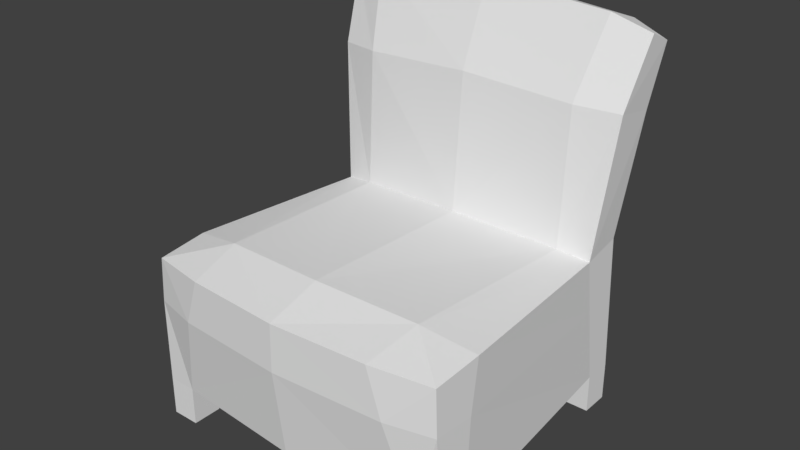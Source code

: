 # Source: cadeira1950.blend  (saved by Blender 2.79.0; exported with 4.5.12 LTS)
import bpy
from mathutils import Matrix  # noqa: F401  (used for matrix-valued properties, if any)

bpy.ops.wm.read_factory_settings(use_empty=True)
scene = bpy.context.scene
scene.name = 'Scene'

# ---- collections
col_collection_1 = bpy.data.collections.new('Collection 1'); scene.collection.children.link(col_collection_1)

# ---- materials (node trees are filled in below, after node groups)
mat_material = bpy.data.materials.new('Material')
mat_material.alpha_threshold = 0.0
mat_material.roughness = 0.5
mat_material.line_color = (0.0, 0.0, 0.0, 1.0)

# ---- material node trees

# ---- world
world_world = bpy.data.worlds.new('World'); scene.world = world_world
world_world.color = (0.05088, 0.05088, 0.05088)
world_world.use_sun_shadow = False
world_world.sun_shadow_jitter_overblur = 0.0
world_world.cycles.sampling_method = 'MANUAL'

# ---- meshes
me_cube = bpy.data.meshes.new('Cube')
me_cube.from_pydata([(0.7454, 0.8103, 0.2045), (0.8489, -0.6805, 0.2045), (0.8452, 0.891, 1.913), (0.5971, 0.8103, 0.2045), (0.7006, -0.6805, 0.2045), (0.8489, -0.5248, 0.2045), (0.7006, -0.5248, 0.2045), (0.5971, 0.6572, 0.2045), (0.7454, 0.6572, 0.2045), (0.8083, 0.6209, 1.632), (0.7454, 0.765, 0.9461), (0.8166, -0.69, 0.9047), (0.8452, 0.7584, 1.974), (0.8083, 0.8384, 1.593), (0.7454, 0.5528, 0.9053), (0.8489, -0.5248, 0.0), (0.8489, -0.6805, 0.0), (0.7454, 0.8103, 0.0), (0.5971, 0.8103, 0.0), (0.7006, -0.6805, 0.0), (0.5971, 0.6572, 0.0), (0.7006, -0.5248, 0.0), (0.7454, 0.6572, 0.0), (0.5855, 0.5603, 1.645), (0.6512, 0.9339, 1.968), (0.5081, -0.753, 0.9169), (0.6521, 0.7161, 2.044), (0.5815, 0.5229, 0.9331), (0.8259, -0.4256, 0.928), (0.5481, -0.4692, 0.9834), (0.5875, -0.7523, 0.6708), (0.7454, 0.5958, 0.6165), (0.7454, 0.7837, 0.6404), (0.8281, -0.6943, 0.6708), (0.8354, -0.4787, 0.6587), (-0.7454, 0.8103, 0.2045), (-0.8489, -0.6805, 0.2045), (0.0, -0.7322, 0.2045), (-0.8452, 0.891, 1.913), (0.0, 0.9243, 2.022), (-0.5971, 0.8103, 0.2045), (-0.7006, -0.6805, 0.2045), (-0.8489, -0.5248, 0.2045), (-0.7006, -0.5248, 0.2045), (-0.5971, 0.6572, 0.2045), (-0.7454, 0.6572, 0.2045), (-0.8083, 0.6209, 1.632), (-0.7454, 0.765, 0.9461), (-0.8166, -0.69, 0.9047), (0.0, -0.784, 0.9169), (0.0, 0.4794, 0.9634), (-0.8452, 0.7584, 1.974), (0.0, 0.534, 1.678), (0.0, 0.7033, 2.091), (-0.8083, 0.8384, 1.593), (-0.7454, 0.5528, 0.9053), (-0.8489, -0.5248, 0.0), (-0.8489, -0.6805, 0.0), (-0.7454, 0.8103, 0.0), (-0.5971, 0.8103, 0.0), (-0.7006, -0.6805, 0.0), (-0.5971, 0.6572, 0.0), (-0.7006, -0.5248, 0.0), (-0.7454, 0.6572, 0.0), (-0.5855, 0.5603, 1.645), (-0.6512, 0.9339, 1.968), (-0.5081, -0.753, 0.9169), (-0.6521, 0.7161, 2.044), (-0.5815, 0.5229, 0.9331), (0.0, -0.4998, 1.001), (-0.8259, -0.4256, 0.928), (-0.5481, -0.4692, 0.9834), (-0.5875, -0.7523, 0.6708), (-0.7454, 0.5958, 0.6165), (-0.7454, 0.7837, 0.6404), (-0.8281, -0.6943, 0.6708), (0.0, -0.789, 0.6708), (-0.8354, -0.4787, 0.6587)], [(43, 44)], [(33, 30, 4, 1), (13, 39, 24), (0, 8, 22, 17), (23, 9, 12, 26), (47, 54, 13, 10), (6, 5, 15, 21), (32, 31, 8, 0), (27, 14, 9, 23), (30, 25, 49, 76), (54, 65, 39), (2, 12, 9, 13), (24, 39, 53, 26), (13, 9, 14, 10), (29, 28, 14, 27), (1, 4, 19, 16), (5, 1, 16, 15), (8, 7, 20, 22), (4, 6, 21, 19), (3, 0, 17, 18), (7, 3, 18, 20), (69, 29, 27, 50), (2, 24, 26, 12), (50, 27, 23, 52), (13, 24, 2), (52, 23, 26, 53), (49, 25, 29, 69), (11, 28, 29), (34, 5, 8, 31), (33, 1, 5, 34), (11, 33, 34, 28), (28, 34, 31, 14), (4, 30, 76, 37), (3, 32, 0), (10, 14, 31, 32), (74, 32, 3, 40), (11, 25, 30, 33), (25, 11, 29), (75, 36, 41, 72), (35, 58, 63, 45), (64, 67, 51, 46), (43, 62, 56, 42), (74, 35, 45, 73), (68, 64, 46, 55), (72, 76, 49, 66), (13, 54, 39), (38, 54, 46, 51), (65, 67, 53, 39), (54, 47, 55, 46), (71, 68, 55, 70), (47, 10, 32, 74), (36, 57, 60, 41), (42, 56, 57, 36), (45, 63, 61, 44), (41, 60, 62, 43), (40, 59, 58, 35), (44, 61, 59, 40), (69, 50, 68, 71), (38, 51, 67, 65), (50, 52, 64, 68), (54, 38, 65), (52, 53, 67, 64), (49, 69, 71, 66), (48, 71, 70), (77, 73, 45, 42), (75, 77, 42, 36), (48, 70, 77, 75), (70, 55, 73, 77), (41, 37, 76, 72), (40, 35, 74), (47, 74, 73, 55), (48, 75, 72, 66), (66, 71, 48)])
_uv = me_cube.uv_layers.new(name='UVMap')
_uv.uv.foreach_set('vector', [0.8819, 0.4278, 0.881, 0.4879, 0.7775, 0.4596, 0.7775, 0.4226, 0.3719, 0.1085, 0.1901, 0.0, 0.3366, 0.01336, 0.3912, 0.9422, 0.4256, 0.9429, 0.4248, 0.994, 0.3903, 0.9933, 0.834, 0.3576, 0.8359, 0.4133, 0.757, 0.4226, 0.742, 0.3743, 0.02246, 0.271, 0.008308, 0.1085, 0.3719, 0.1085, 0.3578, 0.271, 0.7994, 0.9491, 0.7661, 0.9491, 0.7661, 0.8981, 0.7994, 0.8981, 0.399, 0.8334, 0.4411, 0.8402, 0.4256, 0.9429, 0.3912, 0.9422, 0.9942, 0.3566, 1.0, 0.3976, 0.8359, 0.4133, 0.834, 0.3576, 0.881, 0.4879, 0.9362, 0.5078, 0.9358, 0.6348, 0.8804, 0.6348, 0.008308, 0.1085, 0.04365, 0.01336, 0.1901, 0.0, 0.3803, 0.5146, 0.4103, 0.5, 0.4398, 0.5862, 0.3907, 0.595, 0.3532, 0.5547, 0.3508, 0.7175, 0.3007, 0.7175, 0.3038, 0.5545, 0.3907, 0.595, 0.4398, 0.5862, 0.452, 0.7682, 0.4044, 0.7571, 0.07044, 0.5756, 0.08054, 0.5062, 0.3007, 0.5263, 0.2938, 0.5673, 0.7775, 0.4226, 0.7775, 0.4596, 0.7316, 0.4596, 0.7316, 0.4226, 0.6916, 0.9482, 0.7266, 0.9489, 0.7258, 1.0, 0.6908, 0.9993, 0.8695, 0.898, 0.8361, 0.898, 0.8361, 0.847, 0.8695, 0.847, 0.7316, 0.847, 0.7666, 0.847, 0.7666, 0.8981, 0.7316, 0.8981, 0.3244, 0.4552, 0.3578, 0.4552, 0.3578, 0.5062, 0.3244, 0.5062, 0.8017, 0.847, 0.8361, 0.847, 0.8361, 0.8981, 0.8017, 0.8981, 0.06347, 0.7126, 0.07044, 0.5756, 0.2938, 0.5673, 0.2839, 0.7126, 0.3438, 0.5062, 0.3532, 0.5547, 0.3038, 0.5545, 0.3137, 0.5062, 0.9881, 0.2113, 0.9942, 0.3566, 0.834, 0.3576, 0.8269, 0.2113, 0.3719, 0.1085, 0.3366, 0.01336, 0.3803, 0.02772, 0.8269, 0.2113, 0.834, 0.3576, 0.742, 0.3743, 0.7316, 0.2113, 0.0, 0.7126, 0.006967, 0.5856, 0.07044, 0.5756, 0.06347, 0.7126, 0.02119, 0.5085, 0.08054, 0.5062, 0.07044, 0.5756, 0.6831, 0.8345, 0.6916, 0.9482, 0.4256, 0.9429, 0.4411, 0.8402, 0.7316, 0.8324, 0.7266, 0.9489, 0.6916, 0.9482, 0.6831, 0.8345, 0.7316, 0.774, 0.7316, 0.8324, 0.6831, 0.8345, 0.6723, 0.7669, 0.6723, 0.7669, 0.6831, 0.8345, 0.4411, 0.8402, 0.452, 0.7682, 0.7775, 0.4596, 0.881, 0.4879, 0.8804, 0.6348, 0.7767, 0.6348, 0.3244, 0.4552, 0.3578, 0.3469, 0.3578, 0.4552, 0.4044, 0.7571, 0.452, 0.7682, 0.4411, 0.8402, 0.399, 0.8334, 0.02246, 0.3469, 0.3578, 0.3469, 0.3244, 0.4552, 0.05581, 0.4552, 0.9345, 0.4306, 0.9362, 0.5078, 0.881, 0.4879, 0.8819, 0.4278, 0.006967, 0.5856, 0.02119, 0.5085, 0.07044, 0.5756, 0.8819, 0.8418, 0.7775, 0.847, 0.7775, 0.8099, 0.881, 0.7816, 0.3912, 0.05784, 0.3903, 0.006716, 0.4248, 0.006009, 0.4256, 0.05713, 0.834, 0.06494, 0.742, 0.04828, 0.757, 0.0, 0.8359, 0.009233, 0.8328, 0.8981, 0.8328, 0.9491, 0.7994, 0.9491, 0.7994, 0.8981, 0.399, 0.1666, 0.3912, 0.05784, 0.4256, 0.05713, 0.4411, 0.1598, 0.9942, 0.06593, 0.834, 0.06494, 0.8359, 0.009233, 1.0, 0.02496, 0.881, 0.7816, 0.8804, 0.6348, 0.9358, 0.6348, 0.9362, 0.7618, 0.3719, 0.1085, 0.008308, 0.1085, 0.1901, 0.0, 0.3803, 0.4854, 0.3907, 0.405, 0.4398, 0.4138, 0.4103, 0.5, 0.3532, 0.8803, 0.3038, 0.8805, 0.3007, 0.7175, 0.3508, 0.7175, 0.3907, 0.405, 0.4044, 0.2429, 0.452, 0.2318, 0.4398, 0.4138, 0.07044, 0.8496, 0.2938, 0.858, 0.3007, 0.899, 0.08054, 0.9191, 0.02246, 0.271, 0.3578, 0.271, 0.3578, 0.3469, 0.02246, 0.3469, 0.7775, 0.847, 0.7316, 0.847, 0.7316, 0.8099, 0.7775, 0.8099, 0.6916, 0.05184, 0.6908, 0.0007186, 0.7258, 0.0, 0.7266, 0.05112, 0.8328, 0.9491, 0.8328, 0.8981, 0.8661, 0.8981, 0.8661, 0.9491, 0.7666, 0.8981, 0.7666, 0.847, 0.8017, 0.847, 0.8017, 0.8981, 0.05581, 0.4552, 0.05581, 0.5062, 0.02246, 0.5062, 0.02246, 0.4552, 0.7661, 0.8981, 0.7661, 0.9492, 0.7316, 0.9492, 0.7316, 0.8981, 0.06347, 0.7126, 0.2839, 0.7126, 0.2938, 0.858, 0.07044, 0.8496, 0.3438, 0.9288, 0.3137, 0.9288, 0.3038, 0.8805, 0.3532, 0.8803, 0.9881, 0.2113, 0.8269, 0.2113, 0.834, 0.06494, 0.9942, 0.06593, 0.008308, 0.1085, 0.0, 0.02772, 0.04365, 0.01336, 0.8269, 0.2113, 0.7316, 0.2113, 0.742, 0.04828, 0.834, 0.06494, 0.0, 0.7126, 0.06347, 0.7126, 0.07044, 0.8496, 0.006967, 0.8397, 0.02119, 0.9168, 0.07044, 0.8496, 0.08054, 0.9191, 0.6831, 0.1655, 0.4411, 0.1598, 0.4256, 0.05713, 0.6916, 0.05184, 0.7316, 0.1676, 0.6831, 0.1655, 0.6916, 0.05184, 0.7266, 0.05112, 0.7316, 0.226, 0.6723, 0.2331, 0.6831, 0.1655, 0.7316, 0.1676, 0.6723, 0.2331, 0.452, 0.2318, 0.4411, 0.1598, 0.6831, 0.1655, 0.7775, 0.8099, 0.7767, 0.6348, 0.8804, 0.6348, 0.881, 0.7816, 0.05581, 0.4552, 0.02246, 0.4552, 0.02246, 0.3469, 0.4044, 0.2429, 0.399, 0.1666, 0.4411, 0.1598, 0.452, 0.2318, 0.9345, 0.8389, 0.8819, 0.8418, 0.881, 0.7816, 0.9362, 0.7618, 0.006967, 0.8397, 0.07044, 0.8496, 0.02119, 0.9168])
me_cube.materials.append(mat_material)
me_cube.use_remesh_preserve_volume = False
me_cube.use_remesh_preserve_attributes = False
me_cube.use_mirror_vertex_groups = False
me_cube.update()

# ---- objects
ob_cube = bpy.data.objects.new('Cube', me_cube)

# ---- transforms, parenting, visibility, modifiers, constraints
ob_cube.location = (0.0, 0.0, 0.0)
ob_cube.lock_rotations_4d = False
ob_cube.empty_display_type = 'ARROWS'
ob_cube.lineart.crease_threshold = 0.0

# ---- collection membership
col_collection_1.objects.link(ob_cube)

# ---- scene / render settings (as saved in the file)
scene.frame_start = 1; scene.frame_end = 250; scene.frame_set(1)
scene.render.engine = 'CYCLES'
scene.render.resolution_percentage = 50
scene.render.dither_intensity = 0.0
scene.render.use_border = True
scene.cycles.use_denoising = False
scene.cycles.samples = 128
scene.cycles.sampling_pattern = 'TABULATED_SOBOL'
scene.cycles.use_adaptive_sampling = False
scene.cycles.use_light_tree = False
scene.cycles.blur_glossy = 0.0
scene.cycles.sample_clamp_indirect = 0.0
scene.view_settings.view_transform = 'Standard'
bpy.context.view_layer.update()

# ---- added for rendering (the .blend has no active camera and no usable light): camera, sun
cam_auto = bpy.data.cameras.new('AutoCamera')
cam_auto.lens = 50.0
cam_auto.sensor_width = 36.0
cam_auto.clip_end = 1000.0
ob_auto_camera = bpy.data.objects.new('AutoCamera', cam_auto)
scene.collection.objects.link(ob_auto_camera)
ob_auto_camera.location = (2.95825, -3.47743, 3.41205)
ob_auto_camera.rotation_euler = (1.09748, -7.21219e-08, 0.694738)
scene.camera = ob_auto_camera
light_auto_sun = bpy.data.lights.new('AutoSun', 'SUN')
light_auto_sun.energy = 3.0
light_auto_sun.angle = 0.0523599
ob_auto_sun = bpy.data.objects.new('AutoSun', light_auto_sun)
scene.collection.objects.link(ob_auto_sun)
ob_auto_sun.rotation_euler = (0.872665, 0.174533, 0.523599)
bpy.context.view_layer.update()
